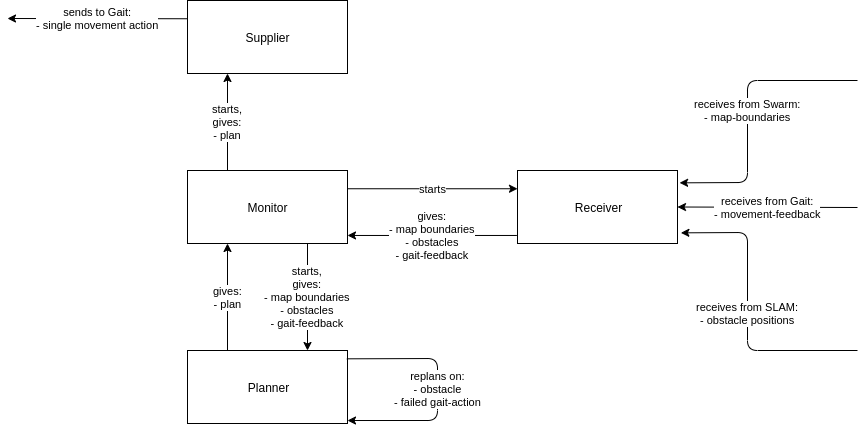

The diagram above was exported from draw.io. Its source (the exported page's mxGraphModel, read from the mxfile embedded in the PNG):
<mxGraphModel dx="1798" dy="535" grid="1" gridSize="10" guides="1" tooltips="1" connect="1" arrows="1" fold="1" page="1" pageScale="1" pageWidth="850" pageHeight="1100" math="0" shadow="0">
  <root>
    <mxCell id="0" />
    <mxCell id="1" parent="0" />
    <mxCell id="pGXOpZ212a3iMfsH3Xv4-1" value="Monitor" style="rounded=0;whiteSpace=wrap;html=1;" vertex="1" parent="1">
      <mxGeometry x="180" y="210" width="160" height="73" as="geometry" />
    </mxCell>
    <mxCell id="pGXOpZ212a3iMfsH3Xv4-2" value="Planner" style="rounded=0;whiteSpace=wrap;html=1;" vertex="1" parent="1">
      <mxGeometry x="180" y="390" width="160" height="73" as="geometry" />
    </mxCell>
    <mxCell id="pGXOpZ212a3iMfsH3Xv4-3" value="starts,&lt;br&gt;gives:&lt;br&gt;- map boundaries&lt;br&gt;- obstacles&lt;br&gt;- gait-feedback" style="endArrow=classic;html=1;exitX=0.75;exitY=1;exitDx=0;exitDy=0;entryX=0.75;entryY=0;entryDx=0;entryDy=0;" edge="1" parent="1" source="pGXOpZ212a3iMfsH3Xv4-1" target="pGXOpZ212a3iMfsH3Xv4-2">
      <mxGeometry width="50" height="50" relative="1" as="geometry">
        <mxPoint x="230" y="463" as="sourcePoint" />
        <mxPoint x="280" y="413" as="targetPoint" />
      </mxGeometry>
    </mxCell>
    <mxCell id="pGXOpZ212a3iMfsH3Xv4-5" value="gives:&lt;br&gt;- plan" style="endArrow=classic;html=1;exitX=0.25;exitY=0;exitDx=0;exitDy=0;entryX=0.25;entryY=1;entryDx=0;entryDy=0;" edge="1" parent="1" source="pGXOpZ212a3iMfsH3Xv4-2" target="pGXOpZ212a3iMfsH3Xv4-1">
      <mxGeometry width="50" height="50" relative="1" as="geometry">
        <mxPoint x="180" y="530" as="sourcePoint" />
        <mxPoint x="230" y="480" as="targetPoint" />
      </mxGeometry>
    </mxCell>
    <mxCell id="pGXOpZ212a3iMfsH3Xv4-6" value="Supplier" style="rounded=0;whiteSpace=wrap;html=1;" vertex="1" parent="1">
      <mxGeometry x="180" y="40" width="160" height="73" as="geometry" />
    </mxCell>
    <mxCell id="pGXOpZ212a3iMfsH3Xv4-7" value="starts,&lt;br&gt;gives:&lt;br&gt;- plan" style="endArrow=classic;html=1;exitX=0.25;exitY=0;exitDx=0;exitDy=0;entryX=0.25;entryY=1;entryDx=0;entryDy=0;" edge="1" parent="1" source="pGXOpZ212a3iMfsH3Xv4-1" target="pGXOpZ212a3iMfsH3Xv4-6">
      <mxGeometry width="50" height="50" relative="1" as="geometry">
        <mxPoint x="180" y="530" as="sourcePoint" />
        <mxPoint x="230" y="480" as="targetPoint" />
      </mxGeometry>
    </mxCell>
    <mxCell id="pGXOpZ212a3iMfsH3Xv4-8" value="replans on:&lt;br&gt;- obstacle&lt;br&gt;- failed gait-action" style="endArrow=classic;html=1;exitX=0.996;exitY=0.114;exitDx=0;exitDy=0;entryX=1;entryY=0.959;entryDx=0;entryDy=0;entryPerimeter=0;exitPerimeter=0;" edge="1" parent="1" source="pGXOpZ212a3iMfsH3Xv4-2" target="pGXOpZ212a3iMfsH3Xv4-2">
      <mxGeometry width="50" height="50" relative="1" as="geometry">
        <mxPoint x="180" y="530" as="sourcePoint" />
        <mxPoint x="400" y="450" as="targetPoint" />
        <Array as="points">
          <mxPoint x="430" y="398" />
          <mxPoint x="430" y="420" />
          <mxPoint x="430" y="460" />
        </Array>
      </mxGeometry>
    </mxCell>
    <mxCell id="pGXOpZ212a3iMfsH3Xv4-15" value="sends to Gait:&lt;br&gt;- single movement action" style="endArrow=classic;html=1;exitX=0;exitY=0.25;exitDx=0;exitDy=0;" edge="1" parent="1" source="pGXOpZ212a3iMfsH3Xv4-6">
      <mxGeometry width="50" height="50" relative="1" as="geometry">
        <mxPoint x="450" y="190" as="sourcePoint" />
        <mxPoint y="58" as="targetPoint" />
      </mxGeometry>
    </mxCell>
    <mxCell id="pGXOpZ212a3iMfsH3Xv4-16" value="Receiver" style="rounded=0;whiteSpace=wrap;html=1;" vertex="1" parent="1">
      <mxGeometry x="510" y="210" width="160" height="73" as="geometry" />
    </mxCell>
    <mxCell id="pGXOpZ212a3iMfsH3Xv4-17" value="gives:&lt;br&gt;- map boundaries&lt;br&gt;- obstacles&lt;br&gt;- gait-feedback" style="endArrow=classic;html=1;exitX=-0.004;exitY=0.89;exitDx=0;exitDy=0;entryX=1;entryY=0.89;entryDx=0;entryDy=0;entryPerimeter=0;exitPerimeter=0;" edge="1" parent="1" source="pGXOpZ212a3iMfsH3Xv4-16" target="pGXOpZ212a3iMfsH3Xv4-1">
      <mxGeometry width="50" height="50" relative="1" as="geometry">
        <mxPoint x="390" y="340" as="sourcePoint" />
        <mxPoint x="440" y="290" as="targetPoint" />
      </mxGeometry>
    </mxCell>
    <mxCell id="pGXOpZ212a3iMfsH3Xv4-18" value="starts" style="endArrow=classic;html=1;exitX=1;exitY=0.25;exitDx=0;exitDy=0;entryX=0;entryY=0.25;entryDx=0;entryDy=0;" edge="1" parent="1" source="pGXOpZ212a3iMfsH3Xv4-1" target="pGXOpZ212a3iMfsH3Xv4-16">
      <mxGeometry width="50" height="50" relative="1" as="geometry">
        <mxPoint x="470" y="330" as="sourcePoint" />
        <mxPoint x="520" y="280" as="targetPoint" />
      </mxGeometry>
    </mxCell>
    <mxCell id="pGXOpZ212a3iMfsH3Xv4-20" value="receives from Gait:&lt;br&gt;- movement-feedback" style="endArrow=classic;html=1;entryX=1;entryY=0.5;entryDx=0;entryDy=0;" edge="1" parent="1" target="pGXOpZ212a3iMfsH3Xv4-16">
      <mxGeometry width="50" height="50" relative="1" as="geometry">
        <mxPoint x="850" y="247" as="sourcePoint" />
        <mxPoint x="615" y="390" as="targetPoint" />
      </mxGeometry>
    </mxCell>
    <mxCell id="pGXOpZ212a3iMfsH3Xv4-21" value="receives from Swarm:&lt;br&gt;- map-boundaries" style="endArrow=classic;html=1;entryX=1.013;entryY=0.169;entryDx=0;entryDy=0;entryPerimeter=0;" edge="1" parent="1" target="pGXOpZ212a3iMfsH3Xv4-16">
      <mxGeometry width="50" height="50" relative="1" as="geometry">
        <mxPoint x="850" y="120" as="sourcePoint" />
        <mxPoint x="740" y="113" as="targetPoint" />
        <Array as="points">
          <mxPoint x="740" y="120" />
          <mxPoint x="740" y="222" />
        </Array>
      </mxGeometry>
    </mxCell>
    <mxCell id="pGXOpZ212a3iMfsH3Xv4-22" value="receives from SLAM:&lt;br&gt;- obstacle positions" style="endArrow=classic;html=1;entryX=1.021;entryY=0.854;entryDx=0;entryDy=0;entryPerimeter=0;" edge="1" parent="1" target="pGXOpZ212a3iMfsH3Xv4-16">
      <mxGeometry width="50" height="50" relative="1" as="geometry">
        <mxPoint x="850" y="390" as="sourcePoint" />
        <mxPoint x="810" y="310" as="targetPoint" />
        <Array as="points">
          <mxPoint x="740" y="390" />
          <mxPoint x="740" y="272" />
        </Array>
      </mxGeometry>
    </mxCell>
  </root>
</mxGraphModel>